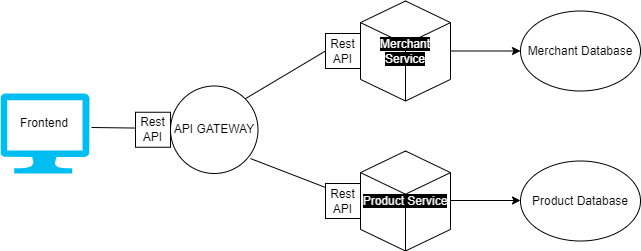

The diagram above was exported from draw.io. Its source (the exported page's mxGraphModel, read from the mxfile embedded in the PNG):
<mxGraphModel dx="732" dy="439" grid="1" gridSize="10" guides="1" tooltips="1" connect="1" arrows="1" fold="1" page="1" pageScale="1" pageWidth="850" pageHeight="1100" math="0" shadow="0">
  <root>
    <mxCell id="0" />
    <mxCell id="1" parent="0" />
    <mxCell id="1FSiCvFyx32fiKnDY4FR-76" value="" style="verticalLabelPosition=bottom;html=1;verticalAlign=top;align=center;strokeColor=none;fillColor=#00BEF2;shape=mxgraph.azure.computer;pointerEvents=1;" vertex="1" parent="1">
      <mxGeometry x="50" y="465" width="88.89" height="80" as="geometry" />
    </mxCell>
    <mxCell id="1FSiCvFyx32fiKnDY4FR-78" value="&lt;span style=&quot;background-color: rgb(0 , 0 , 0)&quot;&gt;&lt;font color=&quot;#ffffff&quot;&gt;Merchant Service&lt;/font&gt;&lt;/span&gt;" style="html=1;whiteSpace=wrap;shape=isoCube2;backgroundOutline=1;isoAngle=15;" vertex="1" parent="1">
      <mxGeometry x="410" y="372.5" width="90" height="100" as="geometry" />
    </mxCell>
    <mxCell id="1FSiCvFyx32fiKnDY4FR-79" value="&lt;span style=&quot;background-color: rgb(0 , 0 , 0)&quot;&gt;&lt;font color=&quot;#f2f2f2&quot;&gt;Product Service&lt;/font&gt;&lt;/span&gt;" style="html=1;whiteSpace=wrap;shape=isoCube2;backgroundOutline=1;isoAngle=15;" vertex="1" parent="1">
      <mxGeometry x="410" y="522.5" width="90" height="100" as="geometry" />
    </mxCell>
    <mxCell id="1FSiCvFyx32fiKnDY4FR-80" value="Merchant Database" style="ellipse;whiteSpace=wrap;html=1;" vertex="1" parent="1">
      <mxGeometry x="570" y="382.5" width="120" height="80" as="geometry" />
    </mxCell>
    <mxCell id="1FSiCvFyx32fiKnDY4FR-81" value="Product Database" style="ellipse;whiteSpace=wrap;html=1;" vertex="1" parent="1">
      <mxGeometry x="570" y="532.5" width="120" height="80" as="geometry" />
    </mxCell>
    <mxCell id="1FSiCvFyx32fiKnDY4FR-82" value="" style="endArrow=none;html=1;rounded=0;exitX=1.024;exitY=0.425;exitDx=0;exitDy=0;exitPerimeter=0;" edge="1" parent="1" source="1FSiCvFyx32fiKnDY4FR-76">
      <mxGeometry width="50" height="50" relative="1" as="geometry">
        <mxPoint x="350" y="550" as="sourcePoint" />
        <mxPoint x="220" y="500" as="targetPoint" />
      </mxGeometry>
    </mxCell>
    <mxCell id="1FSiCvFyx32fiKnDY4FR-83" value="" style="endArrow=none;html=1;rounded=0;exitX=0;exitY=0.5;exitDx=0;exitDy=0;exitPerimeter=0;entryX=1;entryY=0;entryDx=0;entryDy=0;startArrow=none;" edge="1" parent="1" source="1FSiCvFyx32fiKnDY4FR-92" target="1FSiCvFyx32fiKnDY4FR-89">
      <mxGeometry width="50" height="50" relative="1" as="geometry">
        <mxPoint x="151.02336000000003" y="509" as="sourcePoint" />
        <mxPoint x="301.2249999999999" y="463.775" as="targetPoint" />
      </mxGeometry>
    </mxCell>
    <mxCell id="1FSiCvFyx32fiKnDY4FR-84" value="" style="endArrow=none;html=1;rounded=0;exitX=0;exitY=0.5;exitDx=0;exitDy=0;exitPerimeter=0;entryX=0.914;entryY=0.829;entryDx=0;entryDy=0;entryPerimeter=0;" edge="1" parent="1" source="1FSiCvFyx32fiKnDY4FR-79" target="1FSiCvFyx32fiKnDY4FR-89">
      <mxGeometry width="50" height="50" relative="1" as="geometry">
        <mxPoint x="420" y="432.5" as="sourcePoint" />
        <mxPoint x="301.2249999999999" y="531.225" as="targetPoint" />
      </mxGeometry>
    </mxCell>
    <mxCell id="1FSiCvFyx32fiKnDY4FR-87" value="" style="endArrow=classic;html=1;rounded=0;entryX=0;entryY=0.5;entryDx=0;entryDy=0;exitX=1;exitY=0.5;exitDx=0;exitDy=0;exitPerimeter=0;" edge="1" parent="1" source="1FSiCvFyx32fiKnDY4FR-78" target="1FSiCvFyx32fiKnDY4FR-80">
      <mxGeometry width="50" height="50" relative="1" as="geometry">
        <mxPoint x="350" y="550" as="sourcePoint" />
        <mxPoint x="400" y="500" as="targetPoint" />
      </mxGeometry>
    </mxCell>
    <mxCell id="1FSiCvFyx32fiKnDY4FR-88" value="" style="endArrow=classic;html=1;rounded=0;entryX=0;entryY=0.5;entryDx=0;entryDy=0;exitX=1;exitY=0.5;exitDx=0;exitDy=0;exitPerimeter=0;" edge="1" parent="1">
      <mxGeometry width="50" height="50" relative="1" as="geometry">
        <mxPoint x="500" y="572" as="sourcePoint" />
        <mxPoint x="570" y="572" as="targetPoint" />
      </mxGeometry>
    </mxCell>
    <mxCell id="1FSiCvFyx32fiKnDY4FR-89" value="API GATEWAY" style="ellipse;whiteSpace=wrap;html=1;aspect=fixed;" vertex="1" parent="1">
      <mxGeometry x="220" y="457.5" width="87.5" height="87.5" as="geometry" />
    </mxCell>
    <mxCell id="1FSiCvFyx32fiKnDY4FR-90" value="Frontend" style="text;html=1;strokeColor=none;fillColor=none;align=center;verticalAlign=middle;whiteSpace=wrap;rounded=0;" vertex="1" parent="1">
      <mxGeometry x="64.44999999999999" y="480" width="60" height="30" as="geometry" />
    </mxCell>
    <mxCell id="1FSiCvFyx32fiKnDY4FR-91" value="Rest API" style="whiteSpace=wrap;html=1;aspect=fixed;" vertex="1" parent="1">
      <mxGeometry x="185" y="483.75" width="35" height="35" as="geometry" />
    </mxCell>
    <mxCell id="1FSiCvFyx32fiKnDY4FR-92" value="Rest API" style="whiteSpace=wrap;html=1;aspect=fixed;" vertex="1" parent="1">
      <mxGeometry x="375" y="405" width="35" height="35" as="geometry" />
    </mxCell>
    <mxCell id="1FSiCvFyx32fiKnDY4FR-93" value="" style="endArrow=none;html=1;rounded=0;exitX=0;exitY=0.5;exitDx=0;exitDy=0;exitPerimeter=0;entryX=1;entryY=0;entryDx=0;entryDy=0;" edge="1" parent="1" source="1FSiCvFyx32fiKnDY4FR-78" target="1FSiCvFyx32fiKnDY4FR-92">
      <mxGeometry width="50" height="50" relative="1" as="geometry">
        <mxPoint x="410" y="422.5" as="sourcePoint" />
        <mxPoint x="294.685921676911" y="470.314078323089" as="targetPoint" />
      </mxGeometry>
    </mxCell>
    <mxCell id="1FSiCvFyx32fiKnDY4FR-94" value="Rest API" style="whiteSpace=wrap;html=1;aspect=fixed;" vertex="1" parent="1">
      <mxGeometry x="375" y="555" width="35" height="35" as="geometry" />
    </mxCell>
  </root>
</mxGraphModel>